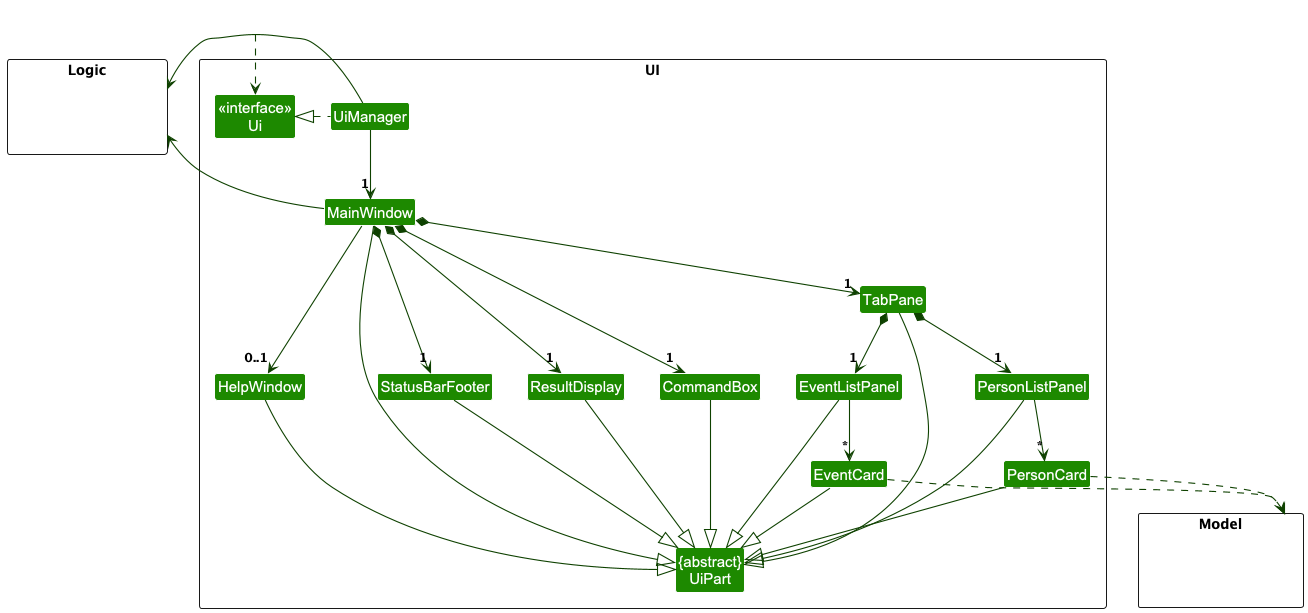

The diagram above was rendered by PlantUML. Its source (embedded in the PNG):
@startuml
!include style.puml
skinparam arrowThickness 1.1
skinparam arrowColor UI_COLOR_T4
skinparam classBackgroundColor UI_COLOR

package UI <<Rectangle>>{
Class "<<interface>>\nUi" as Ui
Class "{abstract}\nUiPart" as UiPart
Class UiManager
Class MainWindow
Class HelpWindow
Class ResultDisplay
Class StatusBarFooter
Class CommandBox
Class TabPane
Class EventListPanel
Class EventCard
Class PersonListPanel
Class PersonCard
}

package Model <<Rectangle>> {
Class HiddenModel #FFFFFF
}

package Logic <<Rectangle>> {
Class HiddenLogic #FFFFFF
}

Class HiddenOutside #FFFFFF
HiddenOutside ..> Ui

UiManager .left.|> Ui
UiManager -down-> "1" MainWindow
MainWindow *-down->  "1" CommandBox
MainWindow *-down-> "1" ResultDisplay
MainWindow *-down-> "1" TabPane
MainWindow *-down-> "1" StatusBarFooter
MainWindow --> "0..1" HelpWindow

TabPane *-down-> "1" EventListPanel
TabPane *-down-> "1" PersonListPanel

PersonListPanel -down-> "*" PersonCard
EventListPanel -down-> "*" EventCard

MainWindow -left-|> UiPart

ResultDisplay --|> UiPart
CommandBox --|> UiPart
TabPane --|> UiPart
PersonListPanel --|> UiPart
PersonCard --|> UiPart
EventListPanel --|> UiPart
EventCard --|> UiPart
StatusBarFooter --|> UiPart
HelpWindow --|> UiPart

PersonCard ..> Model
EventCard ..> Model
UiManager -right-> Logic
MainWindow -left-> Logic

PersonListPanel -[hidden]left- HelpWindow
HelpWindow -[hidden]left- CommandBox
CommandBox -[hidden]left- ResultDisplay
ResultDisplay -[hidden]left- StatusBarFooter

MainWindow -[hidden]-|> UiPart
@enduml